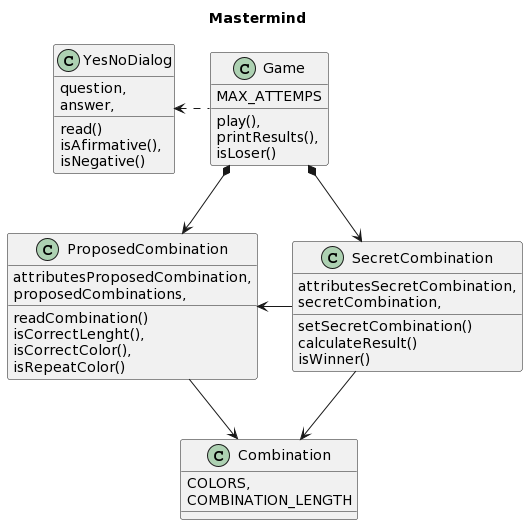

The diagram above was rendered by PlantUML. Its source (embedded in the PNG):
@startuml
title Mastermind
class Game {
  MAX_ATTEMPS
  play(),
  printResults(),
  isLoser()
}

class YesNoDialog{
question,
answer,
read()
isAfirmative(),
isNegative()
}

class ProposedCombination{
attributesProposedCombination,
proposedCombinations,
readCombination()
isCorrectLenght(),
isCorrectColor(),
isRepeatColor()
}

class SecretCombination{
attributesSecretCombination,
secretCombination,
setSecretCombination()
calculateResult()
isWinner()
}

class Combination{
COLORS,
COMBINATION_LENGTH
}

Game .left.> YesNoDialog
Game *-down-> SecretCombination 
Game *-down-> ProposedCombination 
SecretCombination -left-> ProposedCombination
ProposedCombination -down-> Combination
SecretCombination -down-> Combination
@enduml